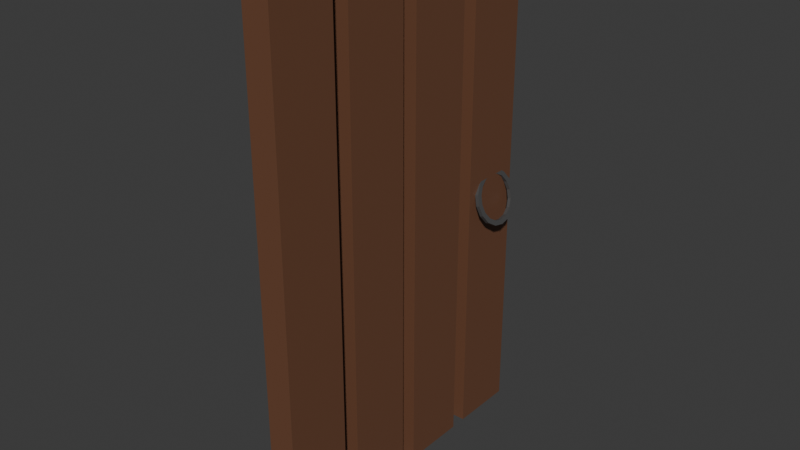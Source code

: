 # Source: ShedDoor.blend  (saved by Blender 4.3.34; exported with 4.5.12 LTS)
import bpy
from mathutils import Matrix  # noqa: F401  (used for matrix-valued properties, if any)

bpy.ops.wm.read_factory_settings(use_empty=True)
scene = bpy.context.scene
scene.name = 'Scene'

# ---- collections
col_collection = bpy.data.collections.new('Collection'); scene.collection.children.link(col_collection)

# ---- materials (node trees are filled in below, after node groups)
mat_boards = bpy.data.materials.new('Boards')
mat_handle = bpy.data.materials.new('Handle')

# ---- material node trees
mat_boards.use_nodes = True; mat_boards.node_tree.nodes.clear()
_N = mat_boards.node_tree.nodes; _L = mat_boards.node_tree.links
n0 = _N.new('ShaderNodeBsdfPrincipled'); n0.name = 'Principled BSDF'; n0.location = (10, 300)
n0.inputs[0].default_value = (0.1568, 0.06761, 0.03571, 1.0)
n1 = _N.new('ShaderNodeOutputMaterial'); n1.name = 'Material Output'; n1.location = (300, 300)
_L.new(n0.outputs[0], n1.inputs[0])
n1.is_active_output = True
mat_handle.use_nodes = True; mat_handle.node_tree.nodes.clear()
_N = mat_handle.node_tree.nodes; _L = mat_handle.node_tree.links
n0 = _N.new('ShaderNodeBsdfPrincipled'); n0.name = 'Principled BSDF'; n0.location = (10, 300)
n0.inputs[0].default_value = (0.1086, 0.1086, 0.1086, 1.0)
n0.inputs[1].default_value = 0.3818
n1 = _N.new('ShaderNodeOutputMaterial'); n1.name = 'Material Output'; n1.location = (300, 300)
_L.new(n0.outputs[0], n1.inputs[0])
n1.is_active_output = True

# ---- world
world_world = bpy.data.worlds.new('World'); scene.world = world_world
world_world.use_nodes = True; world_world.node_tree.nodes.clear()
_N = world_world.node_tree.nodes; _L = world_world.node_tree.links
n0 = _N.new('ShaderNodeOutputWorld'); n0.name = 'World Output'; n0.location = (300, 300)
n1 = _N.new('ShaderNodeBackground'); n1.name = 'Background'; n1.location = (10, 300)
n1.inputs[0].default_value = (0.05088, 0.05088, 0.05088, 1.0)
_L.new(n1.outputs[0], n0.inputs[0])
n0.is_active_output = True
world_world.color = (0.05088, 0.05088, 0.05088)
world_world.sun_shadow_jitter_overblur = 0.0

# ---- meshes
me_cube_004 = bpy.data.meshes.new('Cube.004')
me_cube_004.from_pydata([(3.778, -3.049, 11.52), (3.765, -3.215, 11.52), (3.778, -3.049, 6.722), (3.765, -3.215, 6.722), (-10.37, -2.993, 11.52), (-10.38, -3.16, 11.52), (-10.37, -2.993, 6.722), (-10.38, -3.16, 6.722), (3.778, -3.049, 5.509), (3.765, -3.215, 5.509), (3.778, -3.049, 0.707), (3.765, -3.215, 0.707), (-10.37, -2.993, 5.509), (-10.38, -3.16, 5.509), (-10.37, -2.993, 0.707), (-10.38, -3.16, 0.707), (3.778, -3.049, -0.5058), (3.765, -3.215, -0.5058), (3.778, -3.049, -5.308), (3.765, -3.215, -5.308), (-10.37, -2.993, -0.5058), (-10.38, -3.16, -0.5058), (-10.37, -2.993, -5.308), (-10.38, -3.16, -5.308), (3.778, -3.049, -6.521), (3.765, -3.215, -6.521), (3.778, -3.049, -11.32), (3.765, -3.215, -11.32), (-10.37, -2.993, -6.521), (-10.38, -3.16, -6.521), (-10.37, -2.993, -11.32), (-10.38, -3.16, -11.32)], [], [(0, 1, 3, 2), (2, 3, 7, 6), (6, 7, 5, 4), (4, 5, 1, 0), (2, 6, 4, 0), (7, 3, 1, 5), (8, 9, 11, 10), (10, 11, 15, 14), (14, 15, 13, 12), (12, 13, 9, 8), (10, 14, 12, 8), (15, 11, 9, 13), (16, 17, 19, 18), (18, 19, 23, 22), (22, 23, 21, 20), (20, 21, 17, 16), (18, 22, 20, 16), (23, 19, 17, 21), (24, 25, 27, 26), (26, 27, 31, 30), (30, 31, 29, 28), (28, 29, 25, 24), (26, 30, 28, 24), (31, 27, 25, 29)])
_uv = me_cube_004.uv_layers.new(name='UVMap')
_uv.uv.foreach_set('vector', [0.375, 0.0, 0.625, 0.0, 0.625, 0.25, 0.375, 0.25, 0.375, 0.25, 0.625, 0.25, 0.625, 0.5, 0.375, 0.5, 0.375, 0.5, 0.625, 0.5, 0.625, 0.75, 0.375, 0.75, 0.375, 0.75, 0.625, 0.75, 0.625, 1.0, 0.375, 1.0, 0.125, 0.5, 0.375, 0.5, 0.375, 0.75, 0.125, 0.75, 0.625, 0.5, 0.875, 0.5, 0.875, 0.75, 0.625, 0.75, 0.375, 0.0, 0.625, 0.0, 0.625, 0.25, 0.375, 0.25, 0.375, 0.25, 0.625, 0.25, 0.625, 0.5, 0.375, 0.5, 0.375, 0.5, 0.625, 0.5, 0.625, 0.75, 0.375, 0.75, 0.375, 0.75, 0.625, 0.75, 0.625, 1.0, 0.375, 1.0, 0.125, 0.5, 0.375, 0.5, 0.375, 0.75, 0.125, 0.75, 0.625, 0.5, 0.875, 0.5, 0.875, 0.75, 0.625, 0.75, 0.375, 0.0, 0.625, 0.0, 0.625, 0.25, 0.375, 0.25, 0.375, 0.25, 0.625, 0.25, 0.625, 0.5, 0.375, 0.5, 0.375, 0.5, 0.625, 0.5, 0.625, 0.75, 0.375, 0.75, 0.375, 0.75, 0.625, 0.75, 0.625, 1.0, 0.375, 1.0, 0.125, 0.5, 0.375, 0.5, 0.375, 0.75, 0.125, 0.75, 0.625, 0.5, 0.875, 0.5, 0.875, 0.75, 0.625, 0.75, 0.375, 0.0, 0.625, 0.0, 0.625, 0.25, 0.375, 0.25, 0.375, 0.25, 0.625, 0.25, 0.625, 0.5, 0.375, 0.5, 0.375, 0.5, 0.625, 0.5, 0.625, 0.75, 0.375, 0.75, 0.375, 0.75, 0.625, 0.75, 0.625, 1.0, 0.375, 1.0, 0.125, 0.5, 0.375, 0.5, 0.375, 0.75, 0.125, 0.75, 0.625, 0.5, 0.875, 0.5, 0.875, 0.75, 0.625, 0.75])
me_cube_004.materials.append(mat_boards)
me_cube_004.update()
me_circle = bpy.data.meshes.new('Circle')
me_circle.from_pydata([(0.0, 0.05, 0.0), (-0.01913, 0.04619, 0.0), (-0.03536, 0.03536, 0.0), (-0.04619, 0.01913, 0.0), (-0.05, 0.0, 0.0), (-0.04619, -0.01913, 0.0), (-0.03536, -0.03536, 0.0), (-0.01913, -0.04619, 0.0), (0.0, -0.05, 0.0), (0.01913, -0.04619, 0.0), (0.03536, -0.03536, 0.0), (0.04619, -0.01913, 0.0), (0.05, 0.0, 0.0), (0.04619, 0.01913, 0.0), (0.03536, 0.03536, 0.0), (0.01913, 0.04619, 0.0), (-0.01567, 0.03784, 0.0), (0.0, 0.04095, 0.0), (-0.02896, 0.02896, 0.0), (-0.03784, 0.01567, 0.0), (-0.04095, 0.0, 0.0), (-0.03784, -0.01567, 0.0), (-0.02896, -0.02896, 0.0), (-0.01567, -0.03784, 0.0), (0.0, -0.04095, 0.0), (0.01567, -0.03784, 0.0), (0.02896, -0.02896, 0.0), (0.03784, -0.01567, 0.0), (0.04095, 0.0, 0.0), (0.03784, 0.01567, 0.0), (0.02896, 0.02896, 0.0), (0.01567, 0.03784, 0.0), (-0.01567, 0.03784, 0.006572), (0.0, 0.04095, 0.006572), (-0.02896, 0.02896, 0.006572), (-0.03784, 0.01567, 0.006572), (-0.04095, 0.0, 0.006572), (-0.03784, -0.01567, 0.006572), (-0.02896, -0.02896, 0.006572), (-0.01567, -0.03784, 0.006572), (0.0, -0.04095, 0.006572), (0.01567, -0.03784, 0.006572), (0.02896, -0.02896, 0.006572), (0.03784, -0.01567, 0.006572), (0.04095, 0.0, 0.006572), (0.03784, 0.01567, 0.006572), (0.02896, 0.02896, 0.006572), (0.01567, 0.03784, 0.006572), (-0.01913, 0.04619, 0.006572), (0.0, 0.05, 0.006572), (-0.03536, 0.03536, 0.006572), (-0.04619, 0.01913, 0.006572), (-0.05, 0.0, 0.006572), (-0.04619, -0.01913, 0.006572), (-0.03536, -0.03536, 0.006572), (-0.01913, -0.04619, 0.006572), (0.0, -0.05, 0.006572), (0.01913, -0.04619, 0.006572), (0.03536, -0.03536, 0.006572), (0.04619, -0.01913, 0.006572), (0.05, 0.0, 0.006572), (0.04619, 0.01913, 0.006572), (0.03536, 0.03536, 0.006572), (0.01913, 0.04619, 0.006572)], [], [(32, 33, 49, 48), (16, 1, 0, 17), (18, 2, 1, 16), (19, 3, 2, 18), (20, 4, 3, 19), (21, 5, 4, 20), (22, 6, 5, 21), (23, 7, 6, 22), (24, 8, 7, 23), (25, 9, 8, 24), (26, 10, 9, 25), (27, 11, 10, 26), (28, 12, 11, 27), (29, 13, 12, 28), (30, 14, 13, 29), (31, 15, 14, 30), (17, 0, 15, 31), (34, 32, 48, 50), (35, 34, 50, 51), (36, 35, 51, 52), (37, 36, 52, 53), (38, 37, 53, 54), (39, 38, 54, 55), (40, 39, 55, 56), (41, 40, 56, 57), (42, 41, 57, 58), (43, 42, 58, 59), (44, 43, 59, 60), (45, 44, 60, 61), (46, 45, 61, 62), (47, 46, 62, 63), (33, 47, 63, 49), (15, 0, 49, 63), (2, 3, 51, 50), (22, 21, 37, 38), (3, 4, 52, 51), (23, 22, 38, 39), (4, 5, 53, 52), (24, 23, 39, 40), (5, 6, 54, 53), (25, 24, 40, 41), (6, 7, 55, 54), (26, 25, 41, 42), (7, 8, 56, 55), (27, 26, 42, 43), (8, 9, 57, 56), (28, 27, 43, 44), (9, 10, 58, 57), (29, 28, 44, 45), (10, 11, 59, 58), (30, 29, 45, 46), (16, 17, 33, 32), (11, 12, 60, 59), (31, 30, 46, 47), (18, 16, 32, 34), (12, 13, 61, 60), (17, 31, 47, 33), (19, 18, 34, 35), (13, 14, 62, 61), (0, 1, 48, 49), (20, 19, 35, 36), (14, 15, 63, 62), (1, 2, 50, 48), (21, 20, 36, 37)])
_uv = me_circle.uv_layers.new(name='UVMap')
_uv.uv.foreach_set('vector', [0.0, 0.0, 0.0, 0.0, 0.0, 0.0, 0.0, 0.0, 0.0, 0.0, 0.0, 0.0, 0.0, 0.0, 0.0, 0.0, 0.0, 0.0, 0.0, 0.0, 0.0, 0.0, 0.0, 0.0, 0.0, 0.0, 0.0, 0.0, 0.0, 0.0, 0.0, 0.0, 0.0, 0.0, 0.0, 0.0, 0.0, 0.0, 0.0, 0.0, 0.0, 0.0, 0.0, 0.0, 0.0, 0.0, 0.0, 0.0, 0.0, 0.0, 0.0, 0.0, 0.0, 0.0, 0.0, 0.0, 0.0, 0.0, 0.0, 0.0, 0.0, 0.0, 0.0, 0.0, 0.0, 0.0, 0.0, 0.0, 0.0, 0.0, 0.0, 0.0, 0.0, 0.0, 0.0, 0.0, 0.0, 0.0, 0.0, 0.0, 0.0, 0.0, 0.0, 0.0, 0.0, 0.0, 0.0, 0.0, 0.0, 0.0, 0.0, 0.0, 0.0, 0.0, 0.0, 0.0, 0.0, 0.0, 0.0, 0.0, 0.0, 0.0, 0.0, 0.0, 0.0, 0.0, 0.0, 0.0, 0.0, 0.0, 0.0, 0.0, 0.0, 0.0, 0.0, 0.0, 0.0, 0.0, 0.0, 0.0, 0.0, 0.0, 0.0, 0.0, 0.0, 0.0, 0.0, 0.0, 0.0, 0.0, 0.0, 0.0, 0.0, 0.0, 0.0, 0.0, 0.0, 0.0, 0.0, 0.0, 0.0, 0.0, 0.0, 0.0, 0.0, 0.0, 0.0, 0.0, 0.0, 0.0, 0.0, 0.0, 0.0, 0.0, 0.0, 0.0, 0.0, 0.0, 0.0, 0.0, 0.0, 0.0, 0.0, 0.0, 0.0, 0.0, 0.0, 0.0, 0.0, 0.0, 0.0, 0.0, 0.0, 0.0, 0.0, 0.0, 0.0, 0.0, 0.0, 0.0, 0.0, 0.0, 0.0, 0.0, 0.0, 0.0, 0.0, 0.0, 0.0, 0.0, 0.0, 0.0, 0.0, 0.0, 0.0, 0.0, 0.0, 0.0, 0.0, 0.0, 0.0, 0.0, 0.0, 0.0, 0.0, 0.0, 0.0, 0.0, 0.0, 0.0, 0.0, 0.0, 0.0, 0.0, 0.0, 0.0, 0.0, 0.0, 0.0, 0.0, 0.0, 0.0, 0.0, 0.0, 0.0, 0.0, 0.0, 0.0, 0.0, 0.0, 0.0, 0.0, 0.0, 0.0, 0.0, 0.0, 0.0, 0.0, 0.0, 0.0, 0.0, 0.0, 0.0, 0.0, 0.0, 0.0, 0.0, 0.0, 0.0, 0.0, 0.0, 0.0, 0.0, 0.0, 0.0, 0.0, 0.0, 0.0, 0.0, 0.0, 0.0, 0.0, 0.0, 0.0, 0.0, 0.0, 0.0, 0.0, 0.0, 0.0, 0.0, 0.0, 0.0, 0.0, 0.0, 0.0, 0.0, 0.0, 0.0, 0.0, 0.0, 0.0, 0.0, 0.0, 0.0, 0.0, 0.0, 0.0, 0.0, 0.0, 0.0, 0.0, 0.0, 0.0, 0.0, 0.0, 0.0, 0.0, 0.0, 0.0, 0.0, 0.0, 0.0, 0.0, 0.0, 0.0, 0.0, 0.0, 0.0, 0.0, 0.0, 0.0, 0.0, 0.0, 0.0, 0.0, 0.0, 0.0, 0.0, 0.0, 0.0, 0.0, 0.0, 0.0, 0.0, 0.0, 0.0, 0.0, 0.0, 0.0, 0.0, 0.0, 0.0, 0.0, 0.0, 0.0, 0.0, 0.0, 0.0, 0.0, 0.0, 0.0, 0.0, 0.0, 0.0, 0.0, 0.0, 0.0, 0.0, 0.0, 0.0, 0.0, 0.0, 0.0, 0.0, 0.0, 0.0, 0.0, 0.0, 0.0, 0.0, 0.0, 0.0, 0.0, 0.0, 0.0, 0.0, 0.0, 0.0, 0.0, 0.0, 0.0, 0.0, 0.0, 0.0, 0.0, 0.0, 0.0, 0.0, 0.0, 0.0, 0.0, 0.0, 0.0, 0.0, 0.0, 0.0, 0.0, 0.0, 0.0, 0.0, 0.0, 0.0, 0.0, 0.0, 0.0, 0.0, 0.0, 0.0, 0.0, 0.0, 0.0, 0.0, 0.0, 0.0, 0.0, 0.0, 0.0, 0.0, 0.0, 0.0, 0.0, 0.0, 0.0, 0.0, 0.0, 0.0, 0.0, 0.0, 0.0, 0.0, 0.0, 0.0, 0.0, 0.0, 0.0, 0.0, 0.0, 0.0, 0.0, 0.0, 0.0, 0.0, 0.0, 0.0, 0.0, 0.0, 0.0, 0.0, 0.0, 0.0, 0.0, 0.0, 0.0, 0.0, 0.0, 0.0, 0.0, 0.0, 0.0, 0.0, 0.0, 0.0, 0.0, 0.0, 0.0, 0.0, 0.0, 0.0, 0.0, 0.0, 0.0, 0.0, 0.0, 0.0, 0.0, 0.0, 0.0, 0.0, 0.0, 0.0, 0.0, 0.0, 0.0, 0.0, 0.0, 0.0, 0.0, 0.0, 0.0, 0.0, 0.0, 0.0, 0.0, 0.0, 0.0, 0.0, 0.0, 0.0, 0.0, 0.0, 0.0, 0.0, 0.0, 0.0, 0.0, 0.0, 0.0, 0.0, 0.0, 0.0, 0.0, 0.0, 0.0, 0.0, 0.0, 0.0, 0.0, 0.0, 0.0, 0.0, 0.0])
me_circle.materials.append(mat_handle)
me_circle.update()

# ---- objects
ob_board = bpy.data.objects.new('Board', me_cube_004)
ob_circle = bpy.data.objects.new('Circle', me_circle)

# ---- transforms, parenting, visibility, modifiers, constraints
ob_board.location = (0.0, 0.0, 0.0)
ob_board.rotation_euler = (1.571, 1.553, -4.371e-08)
ob_board.scale = (0.1126, 0.5, 0.04165)
ob_circle.location = (-1.507, 0.3762, 0.3016)
ob_circle.rotation_euler = (0.0, 1.256, 0.0)
ob_circle.scale = (1.696, 1.696, 1.696)

# ---- collection membership
col_collection.objects.link(ob_board)
col_collection.objects.link(ob_circle)

# ---- scene / render settings (as saved in the file)
scene.frame_start = 1; scene.frame_end = 250; scene.frame_set(1)
scene.render.engine = 'BLENDER_EEVEE_NEXT'
bpy.context.view_layer.update()

# ---- added for rendering (the .blend has no active camera and no usable light): camera, sun
cam_auto = bpy.data.cameras.new('AutoCamera')
cam_auto.lens = 50.0
cam_auto.sensor_width = 36.0
cam_auto.clip_end = 1000.0
ob_auto_camera = bpy.data.objects.new('AutoCamera', cam_auto)
scene.collection.objects.link(ob_auto_camera)
ob_auto_camera.location = (0.176278, -2.07453, 1.72483)
ob_auto_camera.rotation_euler = (1.09748, -7.21219e-08, 0.694738)
scene.camera = ob_auto_camera
light_auto_sun = bpy.data.lights.new('AutoSun', 'SUN')
light_auto_sun.energy = 3.0
light_auto_sun.angle = 0.0523599
ob_auto_sun = bpy.data.objects.new('AutoSun', light_auto_sun)
scene.collection.objects.link(ob_auto_sun)
ob_auto_sun.rotation_euler = (0.872665, 0.174533, 0.523599)
bpy.context.view_layer.update()
